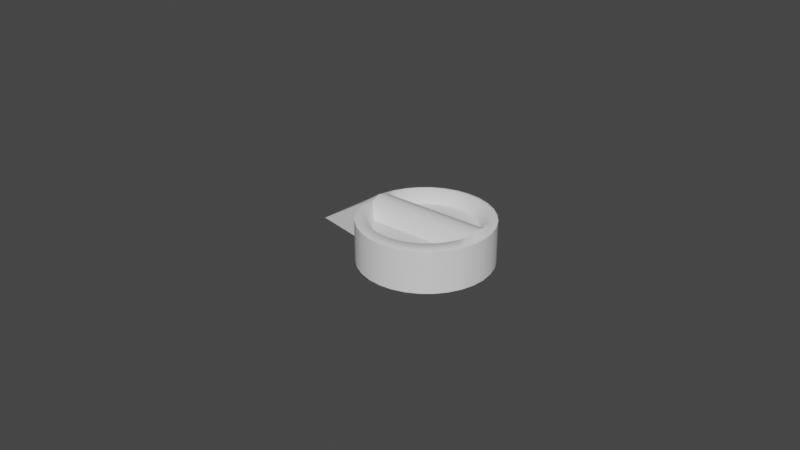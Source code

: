 # Source: Reverser.blend  (saved by Blender 2.93.20; exported with 4.5.12 LTS)
import bpy
from mathutils import Matrix  # noqa: F401  (used for matrix-valued properties, if any)

bpy.ops.wm.read_factory_settings(use_empty=True)
scene = bpy.context.scene
scene.name = 'Scene'

# ---- collections
col_collection = bpy.data.collections.new('Collection'); scene.collection.children.link(col_collection)

# ---- world
world_world = bpy.data.worlds.new('World'); scene.world = world_world
world_world.use_nodes = True; world_world.node_tree.nodes.clear()
_N = world_world.node_tree.nodes; _L = world_world.node_tree.links
n0 = _N.new('ShaderNodeOutputWorld'); n0.name = 'World Output'; n0.location = (300, 300)
n1 = _N.new('ShaderNodeBackground'); n1.name = 'Background'; n1.location = (10, 300)
n1.inputs[0].default_value = (0.05088, 0.05088, 0.05088, 1.0)
_L.new(n1.outputs[0], n0.inputs[0])
n0.is_active_output = True
world_world.color = (0.05088, 0.05088, 0.05088)
world_world.use_sun_shadow = False
world_world.sun_shadow_jitter_overblur = 0.0

# ---- meshes
me_cylinder = bpy.data.meshes.new('Cylinder')
me_cylinder.from_pydata([(0.0, 0.02052, 0.0003542), (-3.635e-10, 0.01767, 0.01448), (0.004004, 0.02013, 0.0003542), (0.003447, 0.01733, 0.01448), (0.007854, 0.01896, 0.0003542), (0.006761, 0.01632, 0.01448), (0.0114, 0.01707, 0.0003542), (0.009816, 0.01469, 0.01448), (0.01451, 0.01451, 0.0003542), (0.01249, 0.01249, 0.01448), (0.01707, 0.0114, 0.0003542), (0.01469, 0.009816, 0.01448), (0.01896, 0.007854, 0.0003542), (0.01632, 0.006761, 0.01448), (0.02013, 0.004004, 0.0003542), (0.01733, 0.003447, 0.01448), (0.02052, -8.972e-10, 0.0003542), (0.01767, -8.116e-10, 0.01543), (0.02013, -0.004004, 0.0003542), (0.01733, -0.003447, 0.01448), (0.01896, -0.007854, 0.0003542), (0.01632, -0.006761, 0.01448), (0.01707, -0.0114, 0.0003542), (0.01469, -0.009816, 0.01448), (0.01451, -0.01451, 0.0003542), (0.01249, -0.01249, 0.01448), (0.0114, -0.01707, 0.0003542), (0.009816, -0.01469, 0.01448), (0.007854, -0.01896, 0.0003542), (0.006761, -0.01632, 0.01448), (0.004004, -0.02013, 0.0003542), (0.003447, -0.01733, 0.01448), (-1.794e-09, -0.02052, 0.0003542), (-1.623e-09, -0.01767, 0.01448), (-0.004004, -0.02013, 0.0003542), (-0.003447, -0.01733, 0.01448), (-0.007854, -0.01896, 0.0003542), (-0.006761, -0.01632, 0.01448), (-0.0114, -0.01707, 0.0003542), (-0.009816, -0.01469, 0.01448), (-0.01451, -0.01451, 0.0003542), (-0.01249, -0.01249, 0.01448), (-0.01707, -0.0114, 0.0003542), (-0.01469, -0.009816, 0.01448), (-0.01896, -0.007854, 0.0003542), (-0.01632, -0.006761, 0.01448), (-0.02013, -0.004004, 0.0003542), (-0.01733, -0.003447, 0.01448), (-0.02052, 2.448e-10, 0.0003542), (-0.01767, 2.448e-10, 0.01543), (-0.02013, 0.004004, 0.0003542), (-0.01733, 0.003447, 0.01448), (-0.01896, 0.007854, 0.0003542), (-0.01632, 0.006761, 0.01448), (-0.01707, 0.0114, 0.0003542), (-0.01469, 0.009816, 0.01448), (-0.01451, 0.01451, 0.0003542), (-0.01249, 0.01249, 0.01448), (-0.0114, 0.01707, 0.0003542), (-0.009816, 0.01469, 0.01448), (-0.007854, 0.01896, 0.0003542), (-0.006761, 0.01632, 0.01448), (-0.004004, 0.02013, 0.0003542), (-0.003447, 0.01733, 0.01448), (0.004004, 0.02013, 0.01343), (0.0, 0.02052, 0.01343), (0.007854, 0.01896, 0.01343), (0.0114, 0.01707, 0.01343), (0.01451, 0.01451, 0.01343), (0.01707, 0.0114, 0.01343), (0.01896, 0.007854, 0.01343), (0.02013, 0.004004, 0.01343), (0.02052, -8.972e-10, 0.01343), (0.02013, -0.004004, 0.01343), (0.01896, -0.007854, 0.01343), (0.01707, -0.0114, 0.01343), (0.01451, -0.01451, 0.01343), (0.0114, -0.01707, 0.01343), (0.007854, -0.01896, 0.01343), (0.004004, -0.02013, 0.01343), (-1.794e-09, -0.02052, 0.01343), (-0.004004, -0.02013, 0.01343), (-0.007854, -0.01896, 0.01343), (-0.0114, -0.01707, 0.01343), (-0.01451, -0.01451, 0.01343), (-0.01707, -0.0114, 0.01343), (-0.01896, -0.007854, 0.01343), (-0.02013, -0.004004, 0.01343), (-0.02052, 2.448e-10, 0.01343), (-0.02013, 0.004004, 0.01343), (-0.01896, 0.007854, 0.01343), (-0.01707, 0.0114, 0.01343), (-0.01451, 0.01451, 0.01343), (-0.0114, 0.01707, 0.01343), (-0.007854, 0.01896, 0.01343), (-0.004004, 0.02013, 0.01343), (0.00302, 0.01518, 0.01022), (-3.185e-10, 0.01548, 0.01022), (0.005924, 0.0143, 0.01022), (0.0086, 0.01287, 0.01022), (0.01095, 0.01095, 0.01022), (0.01287, 0.0086, 0.01022), (0.0143, 0.005924, 0.01022), (0.0143, -0.005924, 0.01022), (0.01287, -0.0086, 0.01022), (0.01095, -0.01095, 0.01022), (0.0086, -0.01287, 0.01022), (0.005924, -0.0143, 0.01022), (0.00302, -0.01518, 0.01022), (-1.422e-09, -0.01548, 0.01022), (-0.00302, -0.01518, 0.01022), (-0.005924, -0.0143, 0.01022), (-0.0086, -0.01287, 0.01022), (-0.01095, -0.01095, 0.01022), (-0.01287, -0.0086, 0.01022), (-0.0143, -0.005924, 0.01022), (-0.0143, 0.005924, 0.01022), (-0.01287, 0.0086, 0.01022), (-0.01095, 0.01095, 0.01022), (-0.0086, 0.01287, 0.01022), (-0.005924, 0.0143, 0.01022), (-0.00302, 0.01518, 0.01022), (-0.03992, 2.753e-10, 0.0005766)], [], [(0, 65, 64, 2), (2, 64, 66, 4), (4, 66, 67, 6), (6, 67, 68, 8), (8, 68, 69, 10), (10, 69, 70, 12), (12, 70, 71, 14), (14, 71, 72, 16), (16, 72, 73, 18), (18, 73, 74, 20), (20, 74, 75, 22), (22, 75, 76, 24), (24, 76, 77, 26), (26, 77, 78, 28), (28, 78, 79, 30), (30, 79, 80, 32), (32, 80, 81, 34), (34, 81, 82, 36), (36, 82, 83, 38), (38, 83, 84, 40), (40, 84, 85, 42), (42, 85, 86, 44), (44, 86, 87, 46), (89, 50, 122), (48, 46, 122), (50, 89, 90, 52), (52, 90, 91, 54), (54, 91, 92, 56), (56, 92, 93, 58), (58, 93, 94, 60), (21, 19, 103), (60, 94, 95, 62), (62, 95, 65, 0), (0, 2, 4, 6, 8, 10, 12, 14, 16, 18, 20, 22, 24, 26, 28, 30, 32, 34, 36, 38, 40, 42, 44, 46, 48, 50, 52, 54, 56, 58, 60, 62), (1, 3, 64, 65), (3, 5, 66, 64), (5, 7, 67, 66), (7, 9, 68, 67), (9, 11, 69, 68), (11, 13, 70, 69), (13, 15, 71, 70), (15, 17, 72, 71), (17, 19, 73, 72), (19, 21, 74, 73), (21, 23, 75, 74), (23, 25, 76, 75), (25, 27, 77, 76), (27, 29, 78, 77), (29, 31, 79, 78), (31, 33, 80, 79), (33, 35, 81, 80), (35, 37, 82, 81), (37, 39, 83, 82), (39, 41, 84, 83), (41, 43, 85, 84), (43, 45, 86, 85), (45, 47, 87, 86), (47, 49, 88, 87), (49, 51, 89, 88), (51, 53, 90, 89), (53, 55, 91, 90), (55, 57, 92, 91), (57, 59, 93, 92), (59, 61, 94, 93), (61, 63, 95, 94), (63, 1, 65, 95), (47, 45, 115), (15, 51, 49, 17), (96, 97, 121, 120, 119, 118, 117, 116, 102, 101, 100, 99, 98), (103, 115, 114, 113, 112, 111, 110, 109, 108, 107, 106, 105, 104), (23, 21, 103, 104), (19, 47, 115, 103), (25, 23, 104, 105), (51, 15, 102, 116), (53, 51, 116), (27, 25, 105, 106), (55, 53, 116, 117), (29, 27, 106, 107), (3, 1, 97, 96), (57, 55, 117, 118), (31, 29, 107, 108), (5, 3, 96, 98), (59, 57, 118, 119), (33, 31, 108, 109), (7, 5, 98, 99), (61, 59, 119, 120), (35, 33, 109, 110), (9, 7, 99, 100), (63, 61, 120, 121), (37, 35, 110, 111), (11, 9, 100, 101), (1, 63, 121, 97), (39, 37, 111, 112), (13, 11, 101, 102), (41, 39, 112, 113), (15, 13, 102), (43, 41, 113, 114), (45, 43, 114, 115), (17, 49, 47, 19), (50, 48, 122), (87, 88, 122), (46, 87, 122), (88, 89, 122)])
me_cylinder.polygons.foreach_set('use_smooth', [1, 1, 1, 1, 1, 1, 1, 1, 1, 1, 1, 1, 1, 1, 1, 1, 1, 1, 1, 1, 1, 1, 1, 0, 0, 1, 1, 1, 1, 1, 1, 1, 1, 0, 1, 1, 1, 1, 1, 1, 1, 1, 1, 1, 1, 1, 1, 1, 1, 1, 1, 1, 1, 1, 1, 1, 1, 1, 1, 1, 1, 1, 1, 1, 1, 1, 1, 1, 0, 0, 1, 1, 1, 1, 1, 1, 1, 1, 1, 1, 1, 1, 1, 1, 1, 1, 1, 1, 1, 1, 1, 1, 1, 1, 1, 1, 1, 1, 1, 0, 1, 0, 1])
_k = set([(0, 2), (0, 62), (2, 4), (4, 6), (6, 8), (8, 10), (10, 12), (12, 14), (14, 16), (15, 17), (15, 102), (16, 18), (17, 19), (18, 20), (19, 103), (20, 22), (22, 24), (24, 26), (26, 28), (28, 30), (30, 32), (32, 34), (34, 36), (36, 38), (38, 40), (40, 42), (42, 44), (44, 46), (46, 48), (46, 87), (46, 122), (47, 49), (47, 115), (48, 50), (49, 51), (50, 52), (50, 89), (50, 122), (51, 116), (52, 54), (54, 56), (56, 58), (58, 60), (60, 62), (64, 65), (64, 66), (65, 95), (66, 67), (67, 68), (68, 69), (69, 70), (70, 71), (71, 72), (72, 73), (73, 74), (74, 75), (75, 76), (76, 77), (77, 78), (78, 79), (79, 80), (80, 81), (81, 82), (82, 83), (83, 84), (84, 85), (85, 86), (86, 87), (87, 88), (87, 122), (88, 89), (89, 90), (89, 122), (90, 91), (91, 92), (92, 93), (93, 94), (94, 95), (96, 97), (96, 98), (97, 121), (98, 99), (99, 100), (100, 101), (101, 102), (102, 116), (103, 104), (103, 115), (104, 105), (105, 106), (106, 107), (107, 108), (108, 109), (109, 110), (110, 111), (111, 112), (112, 113), (113, 114), (114, 115), (116, 117), (117, 118), (118, 119), (119, 120), (120, 121)])
me_cylinder.attributes.new('sharp_edge', 'BOOLEAN', 'EDGE').data.foreach_set('value', [ (min(e.vertices), max(e.vertices)) in _k for e in me_cylinder.edges])
_uv = me_cylinder.uv_layers.new(name='UVMap')
_uv.uv.foreach_set('vector', [1.0, 0.5, 1.0, 1.0, 0.9688, 1.0, 0.9688, 0.5, 0.9688, 0.5, 0.9688, 1.0, 0.9375, 1.0, 0.9375, 0.5, 0.9375, 0.5, 0.9375, 1.0, 0.9062, 1.0, 0.9062, 0.5, 0.9062, 0.5, 0.9062, 1.0, 0.875, 1.0, 0.875, 0.5, 0.875, 0.5, 0.875, 1.0, 0.8438, 1.0, 0.8438, 0.5, 0.8438, 0.5, 0.8438, 1.0, 0.8125, 1.0, 0.8125, 0.5, 0.8125, 0.5, 0.8125, 1.0, 0.7812, 1.0, 0.7812, 0.5, 0.7812, 0.5, 0.7812, 1.0, 0.75, 1.0, 0.75, 0.5, 0.75, 0.5, 0.75, 1.0, 0.7188, 1.0, 0.7188, 0.5, 0.7188, 0.5, 0.7188, 1.0, 0.6875, 1.0, 0.6875, 0.5, 0.6875, 0.5, 0.6875, 1.0, 0.6562, 1.0, 0.6562, 0.5, 0.6562, 0.5, 0.6562, 1.0, 0.625, 1.0, 0.625, 0.5, 0.625, 0.5, 0.625, 1.0, 0.5938, 1.0, 0.5938, 0.5, 0.5938, 0.5, 0.5938, 1.0, 0.5625, 1.0, 0.5625, 0.5, 0.5625, 0.5, 0.5625, 1.0, 0.5312, 1.0, 0.5312, 0.5, 0.5312, 0.5, 0.5312, 1.0, 0.5, 1.0, 0.5, 0.5, 0.5, 0.5, 0.5, 1.0, 0.4688, 1.0, 0.4688, 0.5, 0.4688, 0.5, 0.4688, 1.0, 0.4375, 1.0, 0.4375, 0.5, 0.4375, 0.5, 0.4375, 1.0, 0.4062, 1.0, 0.4062, 0.5, 0.4062, 0.5, 0.4062, 1.0, 0.375, 1.0, 0.375, 0.5, 0.375, 0.5, 0.375, 1.0, 0.3438, 1.0, 0.3438, 0.5, 0.3438, 0.5, 0.3438, 1.0, 0.3125, 1.0, 0.3125, 0.5, 0.3125, 0.5, 0.3125, 1.0, 0.2812, 1.0, 0.2812, 0.5, 0.2188, 1.0, 0.2188, 0.5, 0.2188, 1.0, 0.51, 0.25, 0.5146, 0.2032, 0.51, 0.25, 0.2188, 0.5, 0.2188, 1.0, 0.1875, 1.0, 0.1875, 0.5, 0.1875, 0.5, 0.1875, 1.0, 0.1562, 1.0, 0.1562, 0.5, 0.1562, 0.5, 0.1562, 1.0, 0.125, 1.0, 0.125, 0.5, 0.125, 0.5, 0.125, 1.0, 0.09375, 1.0, 0.09375, 0.5, 0.09375, 0.5, 0.09375, 1.0, 0.0625, 1.0, 0.0625, 0.5, 0.4409, 0.1709, 0.4526, 0.2097, 0.4409, 0.1709, 0.0625, 0.5, 0.0625, 1.0, 0.03125, 1.0, 0.03125, 0.5, 0.03125, 0.5, 0.03125, 1.0, 0.0, 1.0, 0.0, 0.5, 0.75, 0.49, 0.7968, 0.4854, 0.8418, 0.4717, 0.8833, 0.4496, 0.9197, 0.4197, 0.9496, 0.3833, 0.9717, 0.3418, 0.9854, 0.2968, 0.99, 0.25, 0.9854, 0.2032, 0.9717, 0.1582, 0.9496, 0.1167, 0.9197, 0.08029, 0.8833, 0.05045, 0.8418, 0.02827, 0.7968, 0.01461, 0.75, 0.01, 0.7032, 0.01461, 0.6582, 0.02827, 0.6167, 0.05045, 0.5803, 0.08029, 0.5504, 0.1167, 0.5283, 0.1582, 0.5146, 0.2032, 0.51, 0.25, 0.5146, 0.2968, 0.5283, 0.3418, 0.5504, 0.3833, 0.5803, 0.4197, 0.6167, 0.4496, 0.6582, 0.4717, 0.7032, 0.4854, 0.25, 0.4566, 0.2903, 0.4526, 0.2968, 0.4854, 0.25, 0.49, 0.2903, 0.4526, 0.3291, 0.4409, 0.3418, 0.4717, 0.2968, 0.4854, 0.3291, 0.4409, 0.3648, 0.4218, 0.3833, 0.4496, 0.3418, 0.4717, 0.3648, 0.4218, 0.3961, 0.3961, 0.4197, 0.4197, 0.3833, 0.4496, 0.3961, 0.3961, 0.4218, 0.3648, 0.4496, 0.3833, 0.4197, 0.4197, 0.4218, 0.3648, 0.4409, 0.3291, 0.4717, 0.3418, 0.4496, 0.3833, 0.4409, 0.3291, 0.4526, 0.2903, 0.4854, 0.2968, 0.4717, 0.3418, 0.4526, 0.2903, 0.4566, 0.25, 0.49, 0.25, 0.4854, 0.2968, 0.4566, 0.25, 0.4526, 0.2097, 0.4854, 0.2032, 0.49, 0.25, 0.4526, 0.2097, 0.4409, 0.1709, 0.4717, 0.1582, 0.4854, 0.2032, 0.4409, 0.1709, 0.4218, 0.1352, 0.4496, 0.1167, 0.4717, 0.1582, 0.4218, 0.1352, 0.3961, 0.1039, 0.4197, 0.08029, 0.4496, 0.1167, 0.3961, 0.1039, 0.3648, 0.07822, 0.3833, 0.05045, 0.4197, 0.08029, 0.3648, 0.07822, 0.3291, 0.05912, 0.3418, 0.02827, 0.3833, 0.05045, 0.3291, 0.05912, 0.2903, 0.04737, 0.2968, 0.01461, 0.3418, 0.02827, 0.2903, 0.04737, 0.25, 0.0434, 0.25, 0.01, 0.2968, 0.01461, 0.25, 0.0434, 0.2097, 0.04737, 0.2032, 0.01461, 0.25, 0.01, 0.2097, 0.04737, 0.1709, 0.05912, 0.1582, 0.02827, 0.2032, 0.01461, 0.1709, 0.05912, 0.1352, 0.07822, 0.1167, 0.05045, 0.1582, 0.02827, 0.1352, 0.07822, 0.1039, 0.1039, 0.08029, 0.08029, 0.1167, 0.05045, 0.1039, 0.1039, 0.07822, 0.1352, 0.05045, 0.1167, 0.08029, 0.08029, 0.07822, 0.1352, 0.05912, 0.1709, 0.02827, 0.1582, 0.05045, 0.1167, 0.05912, 0.1709, 0.04737, 0.2097, 0.01461, 0.2032, 0.02827, 0.1582, 0.04737, 0.2097, 0.0434, 0.25, 0.01, 0.25, 0.01461, 0.2032, 0.0434, 0.25, 0.04737, 0.2903, 0.01461, 0.2968, 0.01, 0.25, 0.04737, 0.2903, 0.05912, 0.3291, 0.02827, 0.3418, 0.01461, 0.2968, 0.05912, 0.3291, 0.07822, 0.3648, 0.05045, 0.3833, 0.02827, 0.3418, 0.07822, 0.3648, 0.1039, 0.3961, 0.08029, 0.4197, 0.05045, 0.3833, 0.1039, 0.3961, 0.1352, 0.4218, 0.1167, 0.4496, 0.08029, 0.4197, 0.1352, 0.4218, 0.1709, 0.4409, 0.1582, 0.4717, 0.1167, 0.4496, 0.1709, 0.4409, 0.2097, 0.4526, 0.2032, 0.4854, 0.1582, 0.4717, 0.2097, 0.4526, 0.25, 0.4566, 0.25, 0.49, 0.2032, 0.4854, 0.04737, 0.2097, 0.05912, 0.1709, 0.04737, 0.2097, 0.4526, 0.2903, 0.04737, 0.2903, 0.0434, 0.25, 0.4566, 0.25, 0.2903, 0.4526, 0.25, 0.4566, 0.2097, 0.4526, 0.1709, 0.4409, 0.1352, 0.4218, 0.1039, 0.3961, 0.07822, 0.3648, 0.04737, 0.2903, 0.4409, 0.3291, 0.4218, 0.3648, 0.3961, 0.3961, 0.3648, 0.4218, 0.3291, 0.4409, 0.4526, 0.2097, 0.05912, 0.1709, 0.07822, 0.1352, 0.1039, 0.1039, 0.1352, 0.07822, 0.1709, 0.05912, 0.2097, 0.04737, 0.25, 0.0434, 0.2903, 0.04737, 0.3291, 0.05912, 0.3648, 0.07822, 0.3961, 0.1039, 0.4218, 0.1352, 0.4218, 0.1352, 0.4409, 0.1709, 0.4409, 0.1709, 0.4218, 0.1352, 0.4526, 0.2097, 0.04737, 0.2097, 0.04737, 0.2097, 0.4526, 0.2097, 0.3961, 0.1039, 0.4218, 0.1352, 0.4218, 0.1352, 0.3961, 0.1039, 0.04737, 0.2903, 0.4526, 0.2903, 0.4526, 0.2903, 0.04737, 0.2903, 0.05912, 0.3291, 0.04737, 0.2903, 0.05912, 0.3291, 0.3648, 0.07822, 0.3961, 0.1039, 0.3961, 0.1039, 0.3648, 0.07822, 0.07822, 0.3648, 0.05912, 0.3291, 0.05912, 0.3291, 0.07822, 0.3648, 0.3291, 0.05912, 0.3648, 0.07822, 0.3648, 0.07822, 0.3291, 0.05912, 0.2903, 0.4526, 0.25, 0.4566, 0.25, 0.4566, 0.2903, 0.4526, 0.1039, 0.3961, 0.07822, 0.3648, 0.07822, 0.3648, 0.1039, 0.3961, 0.2903, 0.04737, 0.3291, 0.05912, 0.3291, 0.05912, 0.2903, 0.04737, 0.3291, 0.4409, 0.2903, 0.4526, 0.2903, 0.4526, 0.3291, 0.4409, 0.1352, 0.4218, 0.1039, 0.3961, 0.1039, 0.3961, 0.1352, 0.4218, 0.25, 0.0434, 0.2903, 0.04737, 0.2903, 0.04737, 0.25, 0.0434, 0.3648, 0.4218, 0.3291, 0.4409, 0.3291, 0.4409, 0.3648, 0.4218, 0.1709, 0.4409, 0.1352, 0.4218, 0.1352, 0.4218, 0.1709, 0.4409, 0.2097, 0.04737, 0.25, 0.0434, 0.25, 0.0434, 0.2097, 0.04737, 0.3961, 0.3961, 0.3648, 0.4218, 0.3648, 0.4218, 0.3961, 0.3961, 0.2097, 0.4526, 0.1709, 0.4409, 0.1709, 0.4409, 0.2097, 0.4526, 0.1709, 0.05912, 0.2097, 0.04737, 0.2097, 0.04737, 0.1709, 0.05912, 0.4218, 0.3648, 0.3961, 0.3961, 0.3961, 0.3961, 0.4218, 0.3648, 0.25, 0.4566, 0.2097, 0.4526, 0.2097, 0.4526, 0.25, 0.4566, 0.1352, 0.07822, 0.1709, 0.05912, 0.1709, 0.05912, 0.1352, 0.07822, 0.4409, 0.3291, 0.4218, 0.3648, 0.4218, 0.3648, 0.4409, 0.3291, 0.1039, 0.1039, 0.1352, 0.07822, 0.1352, 0.07822, 0.1039, 0.1039, 0.4526, 0.2903, 0.4409, 0.3291, 0.4526, 0.2903, 0.07822, 0.1352, 0.1039, 0.1039, 0.1039, 0.1039, 0.07822, 0.1352, 0.05912, 0.1709, 0.07822, 0.1352, 0.07822, 0.1352, 0.05912, 0.1709, 0.4566, 0.25, 0.0434, 0.25, 0.04737, 0.2097, 0.4526, 0.2097, 0.5146, 0.2968, 0.51, 0.25, 0.5146, 0.2968, 0.01461, 0.2032, 0.01, 0.25, 0.01461, 0.2032, 0.2812, 0.5, 0.2812, 1.0, 0.2812, 0.5, 0.01, 0.25, 0.01461, 0.2968, 0.01, 0.25])
me_cylinder.use_remesh_fix_poles = True
me_cylinder.use_remesh_preserve_attributes = False
me_cylinder.update()

# ---- objects
ob_cylinder = bpy.data.objects.new('Cylinder', me_cylinder)

# ---- transforms, parenting, visibility, modifiers, constraints
ob_cylinder.location = (0.0, 0.0, 0.0)

# ---- collection membership
col_collection.objects.link(ob_cylinder)

# ---- scene / render settings (as saved in the file)
scene.frame_start = 1; scene.frame_end = 250; scene.frame_set(1)
scene.render.engine = 'BLENDER_EEVEE_NEXT'
scene.cycles.use_denoising = False
scene.cycles.samples = 128
scene.cycles.sampling_pattern = 'TABULATED_SOBOL'
scene.cycles.use_adaptive_sampling = False
scene.cycles.use_light_tree = False
scene.view_settings.view_transform = 'Filmic'
bpy.context.view_layer.update()

# ---- added for rendering (the .blend has no active camera and no usable light): camera, sun
cam_auto = bpy.data.cameras.new('AutoCamera')
cam_auto.lens = 50.0
cam_auto.sensor_width = 36.0
cam_auto.clip_end = 1000.0
ob_auto_camera = bpy.data.objects.new('AutoCamera', cam_auto)
scene.collection.objects.link(ob_auto_camera)
ob_auto_camera.location = (0.175345, -0.222054, 0.155929)
ob_auto_camera.rotation_euler = (1.09748, -7.21219e-08, 0.694738)
scene.camera = ob_auto_camera
light_auto_sun = bpy.data.lights.new('AutoSun', 'SUN')
light_auto_sun.energy = 3.0
light_auto_sun.angle = 0.0523599
ob_auto_sun = bpy.data.objects.new('AutoSun', light_auto_sun)
scene.collection.objects.link(ob_auto_sun)
ob_auto_sun.rotation_euler = (0.872665, 0.174533, 0.523599)
bpy.context.view_layer.update()
